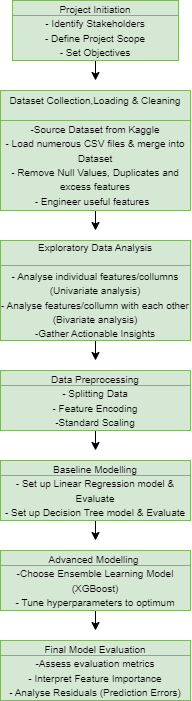

The diagram above was exported from draw.io. Its source (the exported page's mxGraphModel, read from the mxfile embedded in the PNG):
<mxGraphModel dx="1427" dy="1027" grid="1" gridSize="10" guides="1" tooltips="1" connect="1" arrows="1" fold="1" page="1" pageScale="1" pageWidth="850" pageHeight="1100" math="0" shadow="0">
  <root>
    <mxCell id="0" />
    <mxCell id="1" parent="0" />
    <mxCell id="foiUe1T_Ov8q3-Y3W_X0-31" value="" style="edgeStyle=orthogonalEdgeStyle;rounded=0;orthogonalLoop=1;jettySize=auto;html=1;" edge="1" parent="1" source="foiUe1T_Ov8q3-Y3W_X0-3">
      <mxGeometry relative="1" as="geometry">
        <mxPoint x="350" y="510" as="targetPoint" />
      </mxGeometry>
    </mxCell>
    <mxCell id="foiUe1T_Ov8q3-Y3W_X0-3" value="&lt;font style=&quot;font-size: 10px;&quot;&gt;Dataset Collection,Loading &amp;amp; Cleaning&lt;br&gt;&lt;br&gt;-Source Dataset from Kaggle&lt;br&gt;- Load numerous CSV files &amp;amp; merge into Dataset&lt;br&gt;- Remove Null Values, Duplicates and excess features&lt;br&gt;- Engineer useful features&amp;nbsp;&lt;/font&gt;&amp;nbsp;&lt;br&gt;" style="rounded=0;whiteSpace=wrap;html=1;fillColor=#d5e8d4;strokeColor=#82b366;" vertex="1" parent="1">
      <mxGeometry x="255" y="370" width="190" height="120" as="geometry" />
    </mxCell>
    <mxCell id="foiUe1T_Ov8q3-Y3W_X0-8" value="" style="endArrow=none;html=1;rounded=0;entryX=0;entryY=0.25;entryDx=0;entryDy=0;exitX=1;exitY=0.25;exitDx=0;exitDy=0;fillColor=#d5e8d4;strokeColor=#82b366;" edge="1" parent="1" source="foiUe1T_Ov8q3-Y3W_X0-3" target="foiUe1T_Ov8q3-Y3W_X0-3">
      <mxGeometry width="50" height="50" relative="1" as="geometry">
        <mxPoint x="190" y="450" as="sourcePoint" />
        <mxPoint x="240" y="400" as="targetPoint" />
      </mxGeometry>
    </mxCell>
    <mxCell id="foiUe1T_Ov8q3-Y3W_X0-32" style="edgeStyle=orthogonalEdgeStyle;rounded=0;orthogonalLoop=1;jettySize=auto;html=1;" edge="1" parent="1" source="foiUe1T_Ov8q3-Y3W_X0-9">
      <mxGeometry relative="1" as="geometry">
        <mxPoint x="350" y="640" as="targetPoint" />
      </mxGeometry>
    </mxCell>
    <mxCell id="foiUe1T_Ov8q3-Y3W_X0-9" value="&lt;font style=&quot;font-size: 10px;&quot;&gt;Exploratory Data Analysis&lt;br&gt;&lt;br&gt;- Analyse individual features/collumns (Univariate analysis)&lt;br style=&quot;border-color: var(--border-color); font-size: 12px;&quot;&gt;- Analyse features/collumn with each other (Bivariate analysis)&lt;br&gt;-Gather Actionable Insights&lt;br&gt;&lt;/font&gt;" style="rounded=0;whiteSpace=wrap;html=1;fillColor=#d5e8d4;strokeColor=#82b366;" vertex="1" parent="1">
      <mxGeometry x="255" y="520" width="190" height="100" as="geometry" />
    </mxCell>
    <mxCell id="foiUe1T_Ov8q3-Y3W_X0-10" value="" style="endArrow=none;html=1;rounded=0;entryX=0;entryY=0.25;entryDx=0;entryDy=0;exitX=1;exitY=0.25;exitDx=0;exitDy=0;fillColor=#d5e8d4;strokeColor=#82b366;" edge="1" parent="1" source="foiUe1T_Ov8q3-Y3W_X0-9" target="foiUe1T_Ov8q3-Y3W_X0-9">
      <mxGeometry width="50" height="50" relative="1" as="geometry">
        <mxPoint x="190" y="570" as="sourcePoint" />
        <mxPoint x="240" y="520" as="targetPoint" />
      </mxGeometry>
    </mxCell>
    <mxCell id="foiUe1T_Ov8q3-Y3W_X0-33" style="edgeStyle=orthogonalEdgeStyle;rounded=0;orthogonalLoop=1;jettySize=auto;html=1;" edge="1" parent="1" source="foiUe1T_Ov8q3-Y3W_X0-13">
      <mxGeometry relative="1" as="geometry">
        <mxPoint x="350" y="730" as="targetPoint" />
      </mxGeometry>
    </mxCell>
    <mxCell id="foiUe1T_Ov8q3-Y3W_X0-13" value="&lt;font style=&quot;font-size: 10px;&quot;&gt;Data Preprocessing&lt;br&gt;- Splitting Data&lt;br style=&quot;border-color: var(--border-color); font-size: 12px;&quot;&gt;- Feature Encoding&lt;br&gt;-Standard Scaling&lt;br&gt;&lt;/font&gt;" style="rounded=0;whiteSpace=wrap;html=1;fillColor=#d5e8d4;strokeColor=#82b366;" vertex="1" parent="1">
      <mxGeometry x="255" y="650" width="190" height="60" as="geometry" />
    </mxCell>
    <mxCell id="foiUe1T_Ov8q3-Y3W_X0-14" value="" style="endArrow=none;html=1;rounded=0;entryX=0;entryY=0.25;entryDx=0;entryDy=0;exitX=1;exitY=0.25;exitDx=0;exitDy=0;fillColor=#d5e8d4;strokeColor=#82b366;" edge="1" parent="1" source="foiUe1T_Ov8q3-Y3W_X0-13" target="foiUe1T_Ov8q3-Y3W_X0-13">
      <mxGeometry width="50" height="50" relative="1" as="geometry">
        <mxPoint x="190" y="660" as="sourcePoint" />
        <mxPoint x="240" y="610" as="targetPoint" />
      </mxGeometry>
    </mxCell>
    <mxCell id="foiUe1T_Ov8q3-Y3W_X0-35" style="edgeStyle=orthogonalEdgeStyle;rounded=0;orthogonalLoop=1;jettySize=auto;html=1;" edge="1" parent="1" source="foiUe1T_Ov8q3-Y3W_X0-15">
      <mxGeometry relative="1" as="geometry">
        <mxPoint x="350" y="820" as="targetPoint" />
      </mxGeometry>
    </mxCell>
    <mxCell id="foiUe1T_Ov8q3-Y3W_X0-15" value="&lt;font style=&quot;font-size: 10px;&quot;&gt;Baseline Modelling&lt;br&gt;- Set up Linear Regression model &amp;amp; Evaluate&lt;br style=&quot;border-color: var(--border-color); font-size: 12px;&quot;&gt;- Set up Decision Tree model &amp;amp; Evaluate&lt;br&gt;&lt;/font&gt;" style="rounded=0;whiteSpace=wrap;html=1;fillColor=#d5e8d4;strokeColor=#82b366;" vertex="1" parent="1">
      <mxGeometry x="255" y="740" width="190" height="60" as="geometry" />
    </mxCell>
    <mxCell id="foiUe1T_Ov8q3-Y3W_X0-16" value="" style="endArrow=none;html=1;rounded=0;entryX=0;entryY=0.25;entryDx=0;entryDy=0;exitX=1;exitY=0.25;exitDx=0;exitDy=0;fillColor=#d5e8d4;strokeColor=#82b366;" edge="1" parent="1" source="foiUe1T_Ov8q3-Y3W_X0-15" target="foiUe1T_Ov8q3-Y3W_X0-15">
      <mxGeometry width="50" height="50" relative="1" as="geometry">
        <mxPoint x="190" y="740" as="sourcePoint" />
        <mxPoint x="240" y="690" as="targetPoint" />
      </mxGeometry>
    </mxCell>
    <mxCell id="foiUe1T_Ov8q3-Y3W_X0-36" style="edgeStyle=orthogonalEdgeStyle;rounded=0;orthogonalLoop=1;jettySize=auto;html=1;" edge="1" parent="1" source="foiUe1T_Ov8q3-Y3W_X0-19">
      <mxGeometry relative="1" as="geometry">
        <mxPoint x="350" y="910" as="targetPoint" />
      </mxGeometry>
    </mxCell>
    <mxCell id="foiUe1T_Ov8q3-Y3W_X0-19" value="&lt;font style=&quot;font-size: 10px;&quot;&gt;Advanced Modelling&amp;nbsp;&lt;br&gt;-Choose Ensemble Learning Model (XGBoost)&lt;br&gt;- Tune hyperparameters to optimum&lt;br style=&quot;border-color: var(--border-color);&quot;&gt;&lt;/font&gt;" style="rounded=0;whiteSpace=wrap;html=1;fillColor=#d5e8d4;strokeColor=#82b366;" vertex="1" parent="1">
      <mxGeometry x="255" y="830" width="190" height="60" as="geometry" />
    </mxCell>
    <mxCell id="foiUe1T_Ov8q3-Y3W_X0-20" value="" style="endArrow=none;html=1;rounded=0;entryX=0;entryY=0.25;entryDx=0;entryDy=0;exitX=1;exitY=0.25;exitDx=0;exitDy=0;fillColor=#d5e8d4;strokeColor=#82b366;" edge="1" parent="1" source="foiUe1T_Ov8q3-Y3W_X0-19" target="foiUe1T_Ov8q3-Y3W_X0-19">
      <mxGeometry width="50" height="50" relative="1" as="geometry">
        <mxPoint x="190" y="850" as="sourcePoint" />
        <mxPoint x="240" y="800" as="targetPoint" />
      </mxGeometry>
    </mxCell>
    <mxCell id="foiUe1T_Ov8q3-Y3W_X0-21" value="&lt;font style=&quot;font-size: 10px;&quot;&gt;Final Model Evaluation&lt;br&gt;-Assess evaluation metrics&lt;br&gt;- Interpret Feature Importance&lt;br&gt;- Analyse Residuals (Prediction Errors)&lt;br style=&quot;border-color: var(--border-color);&quot;&gt;&lt;/font&gt;" style="rounded=0;whiteSpace=wrap;html=1;fillColor=#d5e8d4;strokeColor=#82b366;" vertex="1" parent="1">
      <mxGeometry x="255" y="920" width="190" height="60" as="geometry" />
    </mxCell>
    <mxCell id="foiUe1T_Ov8q3-Y3W_X0-22" value="" style="endArrow=none;html=1;rounded=0;entryX=0;entryY=0.25;entryDx=0;entryDy=0;exitX=1;exitY=0.25;exitDx=0;exitDy=0;fillColor=#d5e8d4;strokeColor=#82b366;" edge="1" parent="1" source="foiUe1T_Ov8q3-Y3W_X0-21" target="foiUe1T_Ov8q3-Y3W_X0-21">
      <mxGeometry width="50" height="50" relative="1" as="geometry">
        <mxPoint x="190" y="940" as="sourcePoint" />
        <mxPoint x="240" y="890" as="targetPoint" />
      </mxGeometry>
    </mxCell>
    <mxCell id="foiUe1T_Ov8q3-Y3W_X0-30" style="edgeStyle=orthogonalEdgeStyle;rounded=0;orthogonalLoop=1;jettySize=auto;html=1;" edge="1" parent="1" source="foiUe1T_Ov8q3-Y3W_X0-25">
      <mxGeometry relative="1" as="geometry">
        <mxPoint x="350" y="360" as="targetPoint" />
      </mxGeometry>
    </mxCell>
    <mxCell id="foiUe1T_Ov8q3-Y3W_X0-25" value="&lt;font style=&quot;font-size: 10px;&quot;&gt;Project Initiation&lt;br&gt;- Identify Stakeholders&lt;br style=&quot;border-color: var(--border-color); font-size: 12px;&quot;&gt;- Define Project Scope&lt;br&gt;- Set Objectives&lt;br&gt;&lt;/font&gt;" style="rounded=0;whiteSpace=wrap;html=1;fillColor=#d5e8d4;strokeColor=#82b366;" vertex="1" parent="1">
      <mxGeometry x="267" y="280" width="166" height="60" as="geometry" />
    </mxCell>
    <mxCell id="foiUe1T_Ov8q3-Y3W_X0-26" value="" style="endArrow=none;html=1;rounded=0;entryX=0;entryY=0.25;entryDx=0;entryDy=0;exitX=1;exitY=0.25;exitDx=0;exitDy=0;fillColor=#d5e8d4;strokeColor=#82b366;" edge="1" parent="1" source="foiUe1T_Ov8q3-Y3W_X0-25" target="foiUe1T_Ov8q3-Y3W_X0-25">
      <mxGeometry width="50" height="50" relative="1" as="geometry">
        <mxPoint x="228" y="270" as="sourcePoint" />
        <mxPoint x="278" y="220" as="targetPoint" />
      </mxGeometry>
    </mxCell>
  </root>
</mxGraphModel>